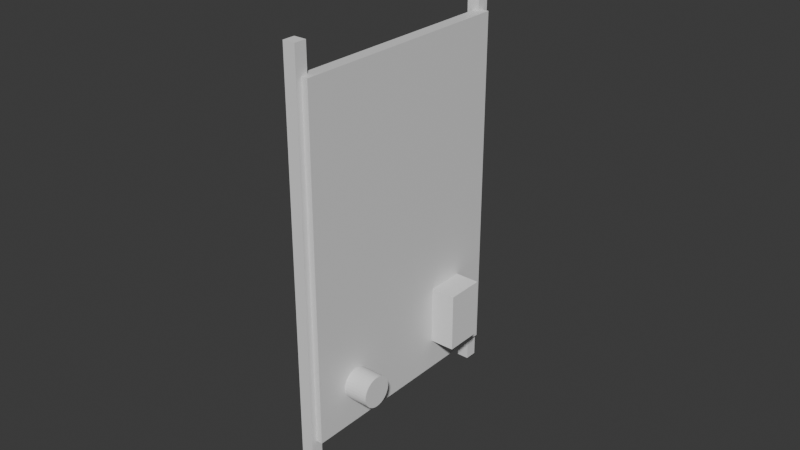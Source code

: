 # Source: back.blend  (saved by Blender 4.2.67; exported with 4.5.12 LTS)
import bpy
from mathutils import Matrix  # noqa: F401  (used for matrix-valued properties, if any)

bpy.ops.wm.read_factory_settings(use_empty=True)
scene = bpy.context.scene
scene.name = 'Scene'

# ---- collections
col_collection = bpy.data.collections.new('Collection'); scene.collection.children.link(col_collection)
col_button = bpy.data.collections.new('Button'); col_collection.children.link(col_button)
col_switch = bpy.data.collections.new('Switch'); col_collection.children.link(col_switch)
col_rim = bpy.data.collections.new('Rim'); col_collection.children.link(col_rim)
col_magnets = bpy.data.collections.new('Magnets'); col_collection.children.link(col_magnets)

# ---- materials (node trees are filled in below, after node groups)
mat_material = bpy.data.materials.new('Material')
mat_material.alpha_threshold = 0.0
mat_material.roughness = 0.5
mat_material.line_color = (0.0, 0.0, 0.0, 1.0)

# ---- material node trees
mat_material.use_nodes = True; mat_material.node_tree.nodes.clear()
_N = mat_material.node_tree.nodes; _L = mat_material.node_tree.links
n0 = _N.new('ShaderNodeOutputMaterial'); n0.name = 'Material Output'; n0.location = (300, 300)
n1 = _N.new('ShaderNodeBsdfPrincipled'); n1.name = 'Principled BSDF'; n1.location = (10, 300)
n1.inputs[3].default_value = 1.45
_L.new(n1.outputs[0], n0.inputs[0])
n0.is_active_output = True

# ---- world
world_world = bpy.data.worlds.new('World'); scene.world = world_world
world_world.use_nodes = True; world_world.node_tree.nodes.clear()
_N = world_world.node_tree.nodes; _L = world_world.node_tree.links
n0 = _N.new('ShaderNodeOutputWorld'); n0.name = 'World Output'; n0.location = (300, 300)
n1 = _N.new('ShaderNodeBackground'); n1.name = 'Background'; n1.location = (10, 300)
n1.inputs[0].default_value = (0.05088, 0.05088, 0.05088, 1.0)
_L.new(n1.outputs[0], n0.inputs[0])
n0.is_active_output = True
world_world.color = (0.05088, 0.05088, 0.05088)
world_world.sun_shadow_jitter_overblur = 0.0

# ---- meshes
me_cube = bpy.data.meshes.new('Cube')
me_cube.from_pydata([(1.0, 1.0, 1.0), (1.0, 1.0, -1.0), (1.0, -1.0, 1.0), (1.0, -1.0, -1.0), (-1.0, 1.0, 1.0), (-1.0, 1.0, -1.0), (-1.0, -1.0, 1.0), (-1.0, -1.0, -1.0)], [], [(0, 4, 6, 2), (3, 2, 6, 7), (7, 6, 4, 5), (5, 1, 3, 7), (1, 0, 2, 3), (5, 4, 0, 1)])
_uv = me_cube.uv_layers.new(name='UVMap')
_uv.uv.foreach_set('vector', [0.625, 0.5, 0.875, 0.5, 0.875, 0.75, 0.625, 0.75, 0.375, 0.75, 0.625, 0.75, 0.625, 1.0, 0.375, 1.0, 0.375, 0.0, 0.625, 0.0, 0.625, 0.25, 0.375, 0.25, 0.125, 0.5, 0.375, 0.5, 0.375, 0.75, 0.125, 0.75, 0.375, 0.5, 0.625, 0.5, 0.625, 0.75, 0.375, 0.75, 0.375, 0.25, 0.625, 0.25, 0.625, 0.5, 0.375, 0.5])
me_cube.materials.append(mat_material)
me_cube.use_mirror_vertex_groups = False
me_cube.update()
me_cylinder_002 = bpy.data.meshes.new('Cylinder.002')
me_cylinder_002.from_pydata([(0.0, 0.005, -0.01), (0.0, 0.005, 0.01), (0.0009755, 0.004904, -0.01), (0.0009755, 0.004904, 0.01), (0.001913, 0.004619, -0.01), (0.001913, 0.004619, 0.01), (0.002778, 0.004157, -0.01), (0.002778, 0.004157, 0.01), (0.003536, 0.003536, -0.01), (0.003536, 0.003536, 0.01), (0.004157, 0.002778, -0.01), (0.004157, 0.002778, 0.01), (0.004619, 0.001913, -0.01), (0.004619, 0.001913, 0.01), (0.004904, 0.0009755, -0.01), (0.004904, 0.0009755, 0.01), (0.005, 0.0, -0.01), (0.005, 0.0, 0.01), (0.004904, -0.0009755, -0.01), (0.004904, -0.0009755, 0.01), (0.004619, -0.001913, -0.01), (0.004619, -0.001913, 0.01), (0.004157, -0.002778, -0.01), (0.004157, -0.002778, 0.01), (0.003536, -0.003536, -0.01), (0.003536, -0.003536, 0.01), (0.002778, -0.004157, -0.01), (0.002778, -0.004157, 0.01), (0.001913, -0.004619, -0.01), (0.001913, -0.004619, 0.01), (0.0009755, -0.004904, -0.01), (0.0009755, -0.004904, 0.01), (0.0, -0.005, -0.01), (0.0, -0.005, 0.01), (-0.0009755, -0.004904, -0.01), (-0.0009755, -0.004904, 0.01), (-0.001913, -0.004619, -0.01), (-0.001913, -0.004619, 0.01), (-0.002778, -0.004157, -0.01), (-0.002778, -0.004157, 0.01), (-0.003536, -0.003536, -0.01), (-0.003536, -0.003536, 0.01), (-0.004157, -0.002778, -0.01), (-0.004157, -0.002778, 0.01), (-0.004619, -0.001913, -0.01), (-0.004619, -0.001913, 0.01), (-0.004904, -0.0009755, -0.01), (-0.004904, -0.0009755, 0.01), (-0.005, 0.0, -0.01), (-0.005, 0.0, 0.01), (-0.004904, 0.0009755, -0.01), (-0.004904, 0.0009755, 0.01), (-0.004619, 0.001913, -0.01), (-0.004619, 0.001913, 0.01), (-0.004157, 0.002778, -0.01), (-0.004157, 0.002778, 0.01), (-0.003536, 0.003536, -0.01), (-0.003536, 0.003536, 0.01), (-0.002778, 0.004157, -0.01), (-0.002778, 0.004157, 0.01), (-0.001913, 0.004619, -0.01), (-0.001913, 0.004619, 0.01), (-0.0009755, 0.004904, -0.01), (-0.0009755, 0.004904, 0.01)], [], [(0, 1, 3, 2), (2, 3, 5, 4), (4, 5, 7, 6), (6, 7, 9, 8), (8, 9, 11, 10), (10, 11, 13, 12), (12, 13, 15, 14), (14, 15, 17, 16), (16, 17, 19, 18), (18, 19, 21, 20), (20, 21, 23, 22), (22, 23, 25, 24), (24, 25, 27, 26), (26, 27, 29, 28), (28, 29, 31, 30), (30, 31, 33, 32), (32, 33, 35, 34), (34, 35, 37, 36), (36, 37, 39, 38), (38, 39, 41, 40), (40, 41, 43, 42), (42, 43, 45, 44), (44, 45, 47, 46), (46, 47, 49, 48), (48, 49, 51, 50), (50, 51, 53, 52), (52, 53, 55, 54), (54, 55, 57, 56), (56, 57, 59, 58), (58, 59, 61, 60), (3, 1, 63, 61, 59, 57, 55, 53, 51, 49, 47, 45, 43, 41, 39, 37, 35, 33, 31, 29, 27, 25, 23, 21, 19, 17, 15, 13, 11, 9, 7, 5), (60, 61, 63, 62), (62, 63, 1, 0), (0, 2, 4, 6, 8, 10, 12, 14, 16, 18, 20, 22, 24, 26, 28, 30, 32, 34, 36, 38, 40, 42, 44, 46, 48, 50, 52, 54, 56, 58, 60, 62)])
_uv = me_cylinder_002.uv_layers.new(name='UVMap')
_uv.uv.foreach_set('vector', [1.0, 0.5, 1.0, 1.0, 0.9688, 1.0, 0.9688, 0.5, 0.9688, 0.5, 0.9688, 1.0, 0.9375, 1.0, 0.9375, 0.5, 0.9375, 0.5, 0.9375, 1.0, 0.9062, 1.0, 0.9062, 0.5, 0.9062, 0.5, 0.9062, 1.0, 0.875, 1.0, 0.875, 0.5, 0.875, 0.5, 0.875, 1.0, 0.8438, 1.0, 0.8438, 0.5, 0.8438, 0.5, 0.8438, 1.0, 0.8125, 1.0, 0.8125, 0.5, 0.8125, 0.5, 0.8125, 1.0, 0.7812, 1.0, 0.7812, 0.5, 0.7812, 0.5, 0.7812, 1.0, 0.75, 1.0, 0.75, 0.5, 0.75, 0.5, 0.75, 1.0, 0.7188, 1.0, 0.7188, 0.5, 0.7188, 0.5, 0.7188, 1.0, 0.6875, 1.0, 0.6875, 0.5, 0.6875, 0.5, 0.6875, 1.0, 0.6562, 1.0, 0.6562, 0.5, 0.6562, 0.5, 0.6562, 1.0, 0.625, 1.0, 0.625, 0.5, 0.625, 0.5, 0.625, 1.0, 0.5938, 1.0, 0.5938, 0.5, 0.5938, 0.5, 0.5938, 1.0, 0.5625, 1.0, 0.5625, 0.5, 0.5625, 0.5, 0.5625, 1.0, 0.5312, 1.0, 0.5312, 0.5, 0.5312, 0.5, 0.5312, 1.0, 0.5, 1.0, 0.5, 0.5, 0.5, 0.5, 0.5, 1.0, 0.4688, 1.0, 0.4688, 0.5, 0.4688, 0.5, 0.4688, 1.0, 0.4375, 1.0, 0.4375, 0.5, 0.4375, 0.5, 0.4375, 1.0, 0.4062, 1.0, 0.4062, 0.5, 0.4062, 0.5, 0.4062, 1.0, 0.375, 1.0, 0.375, 0.5, 0.375, 0.5, 0.375, 1.0, 0.3438, 1.0, 0.3438, 0.5, 0.3438, 0.5, 0.3438, 1.0, 0.3125, 1.0, 0.3125, 0.5, 0.3125, 0.5, 0.3125, 1.0, 0.2812, 1.0, 0.2812, 0.5, 0.2812, 0.5, 0.2812, 1.0, 0.25, 1.0, 0.25, 0.5, 0.25, 0.5, 0.25, 1.0, 0.2188, 1.0, 0.2188, 0.5, 0.2188, 0.5, 0.2188, 1.0, 0.1875, 1.0, 0.1875, 0.5, 0.1875, 0.5, 0.1875, 1.0, 0.1562, 1.0, 0.1562, 0.5, 0.1562, 0.5, 0.1562, 1.0, 0.125, 1.0, 0.125, 0.5, 0.125, 0.5, 0.125, 1.0, 0.09375, 1.0, 0.09375, 0.5, 0.09375, 0.5, 0.09375, 1.0, 0.0625, 1.0, 0.0625, 0.5, 0.2968, 0.4854, 0.25, 0.49, 0.2032, 0.4854, 0.1582, 0.4717, 0.1167, 0.4496, 0.08029, 0.4197, 0.05045, 0.3833, 0.02827, 0.3418, 0.01461, 0.2968, 0.01, 0.25, 0.01461, 0.2032, 0.02827, 0.1582, 0.05045, 0.1167, 0.08029, 0.08029, 0.1167, 0.05045, 0.1582, 0.02827, 0.2032, 0.01461, 0.25, 0.01, 0.2968, 0.01461, 0.3418, 0.02827, 0.3833, 0.05045, 0.4197, 0.08029, 0.4496, 0.1167, 0.4717, 0.1582, 0.4854, 0.2032, 0.49, 0.25, 0.4854, 0.2968, 0.4717, 0.3418, 0.4496, 0.3833, 0.4197, 0.4197, 0.3833, 0.4496, 0.3418, 0.4717, 0.0625, 0.5, 0.0625, 1.0, 0.03125, 1.0, 0.03125, 0.5, 0.03125, 0.5, 0.03125, 1.0, 0.0, 1.0, 0.0, 0.5, 0.75, 0.49, 0.7968, 0.4854, 0.8418, 0.4717, 0.8833, 0.4496, 0.9197, 0.4197, 0.9496, 0.3833, 0.9717, 0.3418, 0.9854, 0.2968, 0.99, 0.25, 0.9854, 0.2032, 0.9717, 0.1582, 0.9496, 0.1167, 0.9197, 0.08029, 0.8833, 0.05045, 0.8418, 0.02827, 0.7968, 0.01461, 0.75, 0.01, 0.7032, 0.01461, 0.6582, 0.02827, 0.6167, 0.05045, 0.5803, 0.08029, 0.5504, 0.1167, 0.5283, 0.1582, 0.5146, 0.2032, 0.51, 0.25, 0.5146, 0.2968, 0.5283, 0.3418, 0.5504, 0.3833, 0.5803, 0.4197, 0.6167, 0.4496, 0.6582, 0.4717, 0.7032, 0.4854])
me_cylinder_002.update()
me_cylinder = bpy.data.meshes.new('Cylinder')
me_cylinder.from_pydata([(0.0, 1.0, -1.0), (1.808e-08, 1.0, 3.874), (0.1951, 0.9808, -1.0), (0.1951, 0.9808, 3.874), (0.3827, 0.9239, -1.0), (0.3827, 0.9239, 3.874), (0.5556, 0.8315, -1.0), (0.5556, 0.8315, 3.874), (0.7071, 0.7071, -1.0), (0.7071, 0.7071, 3.874), (0.8315, 0.5556, -1.0), (0.8315, 0.5556, 3.874), (0.9239, 0.3827, -1.0), (0.9239, 0.3827, 3.874), (0.9808, 0.1951, -1.0), (0.9808, 0.1951, 3.874), (1.0, 0.0, -1.0), (1.0, 0.0, 3.874), (0.9808, -0.1951, -1.0), (0.9808, -0.1951, 3.874), (0.9239, -0.3827, -1.0), (0.9239, -0.3827, 3.874), (0.8315, -0.5556, -1.0), (0.8315, -0.5556, 3.874), (0.7071, -0.7071, -1.0), (0.7071, -0.7071, 3.874), (0.5556, -0.8315, -1.0), (0.5556, -0.8315, 3.874), (0.3827, -0.9239, -1.0), (0.3827, -0.9239, 3.874), (0.1951, -0.9808, -1.0), (0.1951, -0.9808, 3.874), (0.0, -1.0, -1.0), (1.808e-08, -1.0, 3.874), (-0.1951, -0.9808, -1.0), (-0.1951, -0.9808, 3.874), (-0.3827, -0.9239, -1.0), (-0.3827, -0.9239, 3.874), (-0.5556, -0.8315, -1.0), (-0.5556, -0.8315, 3.874), (-0.7071, -0.7071, -1.0), (-0.7071, -0.7071, 3.874), (-0.8315, -0.5556, -1.0), (-0.8315, -0.5556, 3.874), (-0.9239, -0.3827, -1.0), (-0.9239, -0.3827, 3.874), (-0.9808, -0.1951, -1.0), (-0.9808, -0.1951, 3.874), (-1.0, 0.0, -1.0), (-1.0, 0.0, 3.874), (-0.9808, 0.1951, -1.0), (-0.9808, 0.1951, 3.874), (-0.9239, 0.3827, -1.0), (-0.9239, 0.3827, 3.874), (-0.8315, 0.5556, -1.0), (-0.8315, 0.5556, 3.874), (-0.7071, 0.7071, -1.0), (-0.7071, 0.7071, 3.874), (-0.5556, 0.8315, -1.0), (-0.5556, 0.8315, 3.874), (-0.3827, 0.9239, -1.0), (-0.3827, 0.9239, 3.874), (-0.1951, 0.9808, -1.0), (-0.1951, 0.9808, 3.874)], [], [(0, 1, 3, 2), (2, 3, 5, 4), (4, 5, 7, 6), (6, 7, 9, 8), (8, 9, 11, 10), (10, 11, 13, 12), (12, 13, 15, 14), (14, 15, 17, 16), (16, 17, 19, 18), (18, 19, 21, 20), (20, 21, 23, 22), (22, 23, 25, 24), (24, 25, 27, 26), (26, 27, 29, 28), (28, 29, 31, 30), (30, 31, 33, 32), (32, 33, 35, 34), (34, 35, 37, 36), (36, 37, 39, 38), (38, 39, 41, 40), (40, 41, 43, 42), (42, 43, 45, 44), (44, 45, 47, 46), (46, 47, 49, 48), (48, 49, 51, 50), (50, 51, 53, 52), (52, 53, 55, 54), (54, 55, 57, 56), (56, 57, 59, 58), (58, 59, 61, 60), (3, 1, 63, 61, 59, 57, 55, 53, 51, 49, 47, 45, 43, 41, 39, 37, 35, 33, 31, 29, 27, 25, 23, 21, 19, 17, 15, 13, 11, 9, 7, 5), (60, 61, 63, 62), (62, 63, 1, 0), (0, 2, 4, 6, 8, 10, 12, 14, 16, 18, 20, 22, 24, 26, 28, 30, 32, 34, 36, 38, 40, 42, 44, 46, 48, 50, 52, 54, 56, 58, 60, 62)])
_uv = me_cylinder.uv_layers.new(name='UVMap')
_uv.uv.foreach_set('vector', [1.0, 0.5, 1.0, 1.0, 0.9688, 1.0, 0.9688, 0.5, 0.9688, 0.5, 0.9688, 1.0, 0.9375, 1.0, 0.9375, 0.5, 0.9375, 0.5, 0.9375, 1.0, 0.9062, 1.0, 0.9062, 0.5, 0.9062, 0.5, 0.9062, 1.0, 0.875, 1.0, 0.875, 0.5, 0.875, 0.5, 0.875, 1.0, 0.8438, 1.0, 0.8438, 0.5, 0.8438, 0.5, 0.8438, 1.0, 0.8125, 1.0, 0.8125, 0.5, 0.8125, 0.5, 0.8125, 1.0, 0.7812, 1.0, 0.7812, 0.5, 0.7812, 0.5, 0.7812, 1.0, 0.75, 1.0, 0.75, 0.5, 0.75, 0.5, 0.75, 1.0, 0.7188, 1.0, 0.7188, 0.5, 0.7188, 0.5, 0.7188, 1.0, 0.6875, 1.0, 0.6875, 0.5, 0.6875, 0.5, 0.6875, 1.0, 0.6562, 1.0, 0.6562, 0.5, 0.6562, 0.5, 0.6562, 1.0, 0.625, 1.0, 0.625, 0.5, 0.625, 0.5, 0.625, 1.0, 0.5938, 1.0, 0.5938, 0.5, 0.5938, 0.5, 0.5938, 1.0, 0.5625, 1.0, 0.5625, 0.5, 0.5625, 0.5, 0.5625, 1.0, 0.5312, 1.0, 0.5312, 0.5, 0.5312, 0.5, 0.5312, 1.0, 0.5, 1.0, 0.5, 0.5, 0.5, 0.5, 0.5, 1.0, 0.4688, 1.0, 0.4688, 0.5, 0.4688, 0.5, 0.4688, 1.0, 0.4375, 1.0, 0.4375, 0.5, 0.4375, 0.5, 0.4375, 1.0, 0.4062, 1.0, 0.4062, 0.5, 0.4062, 0.5, 0.4062, 1.0, 0.375, 1.0, 0.375, 0.5, 0.375, 0.5, 0.375, 1.0, 0.3438, 1.0, 0.3438, 0.5, 0.3438, 0.5, 0.3438, 1.0, 0.3125, 1.0, 0.3125, 0.5, 0.3125, 0.5, 0.3125, 1.0, 0.2812, 1.0, 0.2812, 0.5, 0.2812, 0.5, 0.2812, 1.0, 0.25, 1.0, 0.25, 0.5, 0.25, 0.5, 0.25, 1.0, 0.2188, 1.0, 0.2188, 0.5, 0.2188, 0.5, 0.2188, 1.0, 0.1875, 1.0, 0.1875, 0.5, 0.1875, 0.5, 0.1875, 1.0, 0.1562, 1.0, 0.1562, 0.5, 0.1562, 0.5, 0.1562, 1.0, 0.125, 1.0, 0.125, 0.5, 0.125, 0.5, 0.125, 1.0, 0.09375, 1.0, 0.09375, 0.5, 0.09375, 0.5, 0.09375, 1.0, 0.0625, 1.0, 0.0625, 0.5, 0.2968, 0.4854, 0.25, 0.49, 0.2032, 0.4854, 0.1582, 0.4717, 0.1167, 0.4496, 0.08029, 0.4197, 0.05045, 0.3833, 0.02827, 0.3418, 0.01461, 0.2968, 0.01, 0.25, 0.01461, 0.2032, 0.02827, 0.1582, 0.05045, 0.1167, 0.08029, 0.08029, 0.1167, 0.05045, 0.1582, 0.02827, 0.2032, 0.01461, 0.25, 0.01, 0.2968, 0.01461, 0.3418, 0.02827, 0.3833, 0.05045, 0.4197, 0.08029, 0.4496, 0.1167, 0.4717, 0.1582, 0.4854, 0.2032, 0.49, 0.25, 0.4854, 0.2968, 0.4717, 0.3418, 0.4496, 0.3833, 0.4197, 0.4197, 0.3833, 0.4496, 0.3418, 0.4717, 0.0625, 0.5, 0.0625, 1.0, 0.03125, 1.0, 0.03125, 0.5, 0.03125, 0.5, 0.03125, 1.0, 0.0, 1.0, 0.0, 0.5, 0.75, 0.49, 0.7968, 0.4854, 0.8418, 0.4717, 0.8833, 0.4496, 0.9197, 0.4197, 0.9496, 0.3833, 0.9717, 0.3418, 0.9854, 0.2968, 0.99, 0.25, 0.9854, 0.2032, 0.9717, 0.1582, 0.9496, 0.1167, 0.9197, 0.08029, 0.8833, 0.05045, 0.8418, 0.02827, 0.7968, 0.01461, 0.75, 0.01, 0.7032, 0.01461, 0.6582, 0.02827, 0.6167, 0.05045, 0.5803, 0.08029, 0.5504, 0.1167, 0.5283, 0.1582, 0.5146, 0.2032, 0.51, 0.25, 0.5146, 0.2968, 0.5283, 0.3418, 0.5504, 0.3833, 0.5803, 0.4197, 0.6167, 0.4496, 0.6582, 0.4717, 0.7032, 0.4854])
me_cylinder.update()
me_cube_002 = bpy.data.meshes.new('Cube.002')
me_cube_002.from_pydata([(-1.0, -1.0, -1.0), (-1.0, -1.0, 1.0), (-1.0, 1.0, -1.0), (-1.0, 1.0, 1.0), (1.0, -1.0, -1.0), (1.0, -1.0, 1.0), (1.0, 1.0, -1.0), (1.0, 1.0, 1.0)], [], [(0, 1, 3, 2), (2, 3, 7, 6), (6, 7, 5, 4), (4, 5, 1, 0), (2, 6, 4, 0), (7, 3, 1, 5)])
_uv = me_cube_002.uv_layers.new(name='UVMap')
_uv.uv.foreach_set('vector', [0.375, 0.0, 0.625, 0.0, 0.625, 0.25, 0.375, 0.25, 0.375, 0.25, 0.625, 0.25, 0.625, 0.5, 0.375, 0.5, 0.375, 0.5, 0.625, 0.5, 0.625, 0.75, 0.375, 0.75, 0.375, 0.75, 0.625, 0.75, 0.625, 1.0, 0.375, 1.0, 0.125, 0.5, 0.375, 0.5, 0.375, 0.75, 0.125, 0.75, 0.625, 0.5, 0.875, 0.5, 0.875, 0.75, 0.625, 0.75])
me_cube_002.update()
me_cube_001 = bpy.data.meshes.new('Cube.001')
me_cube_001.from_pydata([(-1.0, -1.0, -1.0), (-1.0, -1.0, 1.0), (-1.0, 1.0, -1.0), (-1.0, 1.0, 1.0), (1.0, -1.0, -1.0), (1.0, -1.0, 1.0), (1.0, 1.0, -1.0), (1.0, 1.0, 1.0)], [], [(0, 1, 3, 2), (2, 3, 7, 6), (6, 7, 5, 4), (4, 5, 1, 0), (2, 6, 4, 0), (7, 3, 1, 5)])
_uv = me_cube_001.uv_layers.new(name='UVMap')
_uv.uv.foreach_set('vector', [0.375, 0.0, 0.625, 0.0, 0.625, 0.25, 0.375, 0.25, 0.375, 0.25, 0.625, 0.25, 0.625, 0.5, 0.375, 0.5, 0.375, 0.5, 0.625, 0.5, 0.625, 0.75, 0.375, 0.75, 0.375, 0.75, 0.625, 0.75, 0.625, 1.0, 0.375, 1.0, 0.125, 0.5, 0.375, 0.5, 0.375, 0.75, 0.125, 0.75, 0.625, 0.5, 0.875, 0.5, 0.875, 0.75, 0.625, 0.75])
me_cube_001.update()
me_cube_003 = bpy.data.meshes.new('Cube.003')
me_cube_003.from_pydata([(-1.0, -1.0, -1.0), (-1.0, -1.0, 1.0), (-1.0, 1.0, -1.0), (-1.0, 1.0, 1.0), (1.0, -1.0, -1.0), (1.0, -1.0, 1.0), (1.0, 1.0, -1.0), (1.0, 1.0, 1.0)], [], [(0, 1, 3, 2), (2, 3, 7, 6), (6, 7, 5, 4), (4, 5, 1, 0), (2, 6, 4, 0), (7, 3, 1, 5)])
_uv = me_cube_003.uv_layers.new(name='UVMap')
_uv.uv.foreach_set('vector', [0.375, 0.0, 0.625, 0.0, 0.625, 0.25, 0.375, 0.25, 0.375, 0.25, 0.625, 0.25, 0.625, 0.5, 0.375, 0.5, 0.375, 0.5, 0.625, 0.5, 0.625, 0.75, 0.375, 0.75, 0.375, 0.75, 0.625, 0.75, 0.625, 1.0, 0.375, 1.0, 0.125, 0.5, 0.375, 0.5, 0.375, 0.75, 0.125, 0.75, 0.625, 0.5, 0.875, 0.5, 0.875, 0.75, 0.625, 0.75])
me_cube_003.update()
me_cylinder_001 = bpy.data.meshes.new('Cylinder.001')
me_cylinder_001.from_pydata([(0.0, 1.0, -1.0), (0.0, 1.0, 1.0), (0.1951, 0.9808, -1.0), (0.1951, 0.9808, 1.0), (0.3827, 0.9239, -1.0), (0.3827, 0.9239, 1.0), (0.5556, 0.8315, -1.0), (0.5556, 0.8315, 1.0), (0.7071, 0.7071, -1.0), (0.7071, 0.7071, 1.0), (0.8315, 0.5556, -1.0), (0.8315, 0.5556, 1.0), (0.9239, 0.3827, -1.0), (0.9239, 0.3827, 1.0), (0.9808, 0.1951, -1.0), (0.9808, 0.1951, 1.0), (1.0, 0.0, -1.0), (1.0, 0.0, 1.0), (0.9808, -0.1951, -1.0), (0.9808, -0.1951, 1.0), (0.9239, -0.3827, -1.0), (0.9239, -0.3827, 1.0), (0.8315, -0.5556, -1.0), (0.8315, -0.5556, 1.0), (0.7071, -0.7071, -1.0), (0.7071, -0.7071, 1.0), (0.5556, -0.8315, -1.0), (0.5556, -0.8315, 1.0), (0.3827, -0.9239, -1.0), (0.3827, -0.9239, 1.0), (0.1951, -0.9808, -1.0), (0.1951, -0.9808, 1.0), (0.0, -1.0, -1.0), (0.0, -1.0, 1.0), (-0.1951, -0.9808, -1.0), (-0.1951, -0.9808, 1.0), (-0.3827, -0.9239, -1.0), (-0.3827, -0.9239, 1.0), (-0.5556, -0.8315, -1.0), (-0.5556, -0.8315, 1.0), (-0.7071, -0.7071, -1.0), (-0.7071, -0.7071, 1.0), (-0.8315, -0.5556, -1.0), (-0.8315, -0.5556, 1.0), (-0.9239, -0.3827, -1.0), (-0.9239, -0.3827, 1.0), (-0.9808, -0.1951, -1.0), (-0.9808, -0.1951, 1.0), (-1.0, 0.0, -1.0), (-1.0, 0.0, 1.0), (-0.9808, 0.1951, -1.0), (-0.9808, 0.1951, 1.0), (-0.9239, 0.3827, -1.0), (-0.9239, 0.3827, 1.0), (-0.8315, 0.5556, -1.0), (-0.8315, 0.5556, 1.0), (-0.7071, 0.7071, -1.0), (-0.7071, 0.7071, 1.0), (-0.5556, 0.8315, -1.0), (-0.5556, 0.8315, 1.0), (-0.3827, 0.9239, -1.0), (-0.3827, 0.9239, 1.0), (-0.1951, 0.9808, -1.0), (-0.1951, 0.9808, 1.0)], [], [(0, 1, 3, 2), (2, 3, 5, 4), (4, 5, 7, 6), (6, 7, 9, 8), (8, 9, 11, 10), (10, 11, 13, 12), (12, 13, 15, 14), (14, 15, 17, 16), (16, 17, 19, 18), (18, 19, 21, 20), (20, 21, 23, 22), (22, 23, 25, 24), (24, 25, 27, 26), (26, 27, 29, 28), (28, 29, 31, 30), (30, 31, 33, 32), (32, 33, 35, 34), (34, 35, 37, 36), (36, 37, 39, 38), (38, 39, 41, 40), (40, 41, 43, 42), (42, 43, 45, 44), (44, 45, 47, 46), (46, 47, 49, 48), (48, 49, 51, 50), (50, 51, 53, 52), (52, 53, 55, 54), (54, 55, 57, 56), (56, 57, 59, 58), (58, 59, 61, 60), (3, 1, 63, 61, 59, 57, 55, 53, 51, 49, 47, 45, 43, 41, 39, 37, 35, 33, 31, 29, 27, 25, 23, 21, 19, 17, 15, 13, 11, 9, 7, 5), (60, 61, 63, 62), (62, 63, 1, 0), (0, 2, 4, 6, 8, 10, 12, 14, 16, 18, 20, 22, 24, 26, 28, 30, 32, 34, 36, 38, 40, 42, 44, 46, 48, 50, 52, 54, 56, 58, 60, 62)])
_uv = me_cylinder_001.uv_layers.new(name='UVMap')
_uv.uv.foreach_set('vector', [1.0, 0.5, 1.0, 1.0, 0.9688, 1.0, 0.9688, 0.5, 0.9688, 0.5, 0.9688, 1.0, 0.9375, 1.0, 0.9375, 0.5, 0.9375, 0.5, 0.9375, 1.0, 0.9062, 1.0, 0.9062, 0.5, 0.9062, 0.5, 0.9062, 1.0, 0.875, 1.0, 0.875, 0.5, 0.875, 0.5, 0.875, 1.0, 0.8438, 1.0, 0.8438, 0.5, 0.8438, 0.5, 0.8438, 1.0, 0.8125, 1.0, 0.8125, 0.5, 0.8125, 0.5, 0.8125, 1.0, 0.7812, 1.0, 0.7812, 0.5, 0.7812, 0.5, 0.7812, 1.0, 0.75, 1.0, 0.75, 0.5, 0.75, 0.5, 0.75, 1.0, 0.7188, 1.0, 0.7188, 0.5, 0.7188, 0.5, 0.7188, 1.0, 0.6875, 1.0, 0.6875, 0.5, 0.6875, 0.5, 0.6875, 1.0, 0.6562, 1.0, 0.6562, 0.5, 0.6562, 0.5, 0.6562, 1.0, 0.625, 1.0, 0.625, 0.5, 0.625, 0.5, 0.625, 1.0, 0.5938, 1.0, 0.5938, 0.5, 0.5938, 0.5, 0.5938, 1.0, 0.5625, 1.0, 0.5625, 0.5, 0.5625, 0.5, 0.5625, 1.0, 0.5312, 1.0, 0.5312, 0.5, 0.5312, 0.5, 0.5312, 1.0, 0.5, 1.0, 0.5, 0.5, 0.5, 0.5, 0.5, 1.0, 0.4688, 1.0, 0.4688, 0.5, 0.4688, 0.5, 0.4688, 1.0, 0.4375, 1.0, 0.4375, 0.5, 0.4375, 0.5, 0.4375, 1.0, 0.4062, 1.0, 0.4062, 0.5, 0.4062, 0.5, 0.4062, 1.0, 0.375, 1.0, 0.375, 0.5, 0.375, 0.5, 0.375, 1.0, 0.3438, 1.0, 0.3438, 0.5, 0.3438, 0.5, 0.3438, 1.0, 0.3125, 1.0, 0.3125, 0.5, 0.3125, 0.5, 0.3125, 1.0, 0.2812, 1.0, 0.2812, 0.5, 0.2812, 0.5, 0.2812, 1.0, 0.25, 1.0, 0.25, 0.5, 0.25, 0.5, 0.25, 1.0, 0.2188, 1.0, 0.2188, 0.5, 0.2188, 0.5, 0.2188, 1.0, 0.1875, 1.0, 0.1875, 0.5, 0.1875, 0.5, 0.1875, 1.0, 0.1562, 1.0, 0.1562, 0.5, 0.1562, 0.5, 0.1562, 1.0, 0.125, 1.0, 0.125, 0.5, 0.125, 0.5, 0.125, 1.0, 0.09375, 1.0, 0.09375, 0.5, 0.09375, 0.5, 0.09375, 1.0, 0.0625, 1.0, 0.0625, 0.5, 0.2968, 0.4854, 0.25, 0.49, 0.2032, 0.4854, 0.1582, 0.4717, 0.1167, 0.4496, 0.08029, 0.4197, 0.05045, 0.3833, 0.02827, 0.3418, 0.01461, 0.2968, 0.01, 0.25, 0.01461, 0.2032, 0.02827, 0.1582, 0.05045, 0.1167, 0.08029, 0.08029, 0.1167, 0.05045, 0.1582, 0.02827, 0.2032, 0.01461, 0.25, 0.01, 0.2968, 0.01461, 0.3418, 0.02827, 0.3833, 0.05045, 0.4197, 0.08029, 0.4496, 0.1167, 0.4717, 0.1582, 0.4854, 0.2032, 0.49, 0.25, 0.4854, 0.2968, 0.4717, 0.3418, 0.4496, 0.3833, 0.4197, 0.4197, 0.3833, 0.4496, 0.3418, 0.4717, 0.0625, 0.5, 0.0625, 1.0, 0.03125, 1.0, 0.03125, 0.5, 0.03125, 0.5, 0.03125, 1.0, 0.0, 1.0, 0.0, 0.5, 0.75, 0.49, 0.7968, 0.4854, 0.8418, 0.4717, 0.8833, 0.4496, 0.9197, 0.4197, 0.9496, 0.3833, 0.9717, 0.3418, 0.9854, 0.2968, 0.99, 0.25, 0.9854, 0.2032, 0.9717, 0.1582, 0.9496, 0.1167, 0.9197, 0.08029, 0.8833, 0.05045, 0.8418, 0.02827, 0.7968, 0.01461, 0.75, 0.01, 0.7032, 0.01461, 0.6582, 0.02827, 0.6167, 0.05045, 0.5803, 0.08029, 0.5504, 0.1167, 0.5283, 0.1582, 0.5146, 0.2032, 0.51, 0.25, 0.5146, 0.2968, 0.5283, 0.3418, 0.5504, 0.3833, 0.5803, 0.4197, 0.6167, 0.4496, 0.6582, 0.4717, 0.7032, 0.4854])
me_cylinder_001.update()
me_cylinder_003 = bpy.data.meshes.new('Cylinder.003')
me_cylinder_003.from_pydata([(0.0, 1.0, -1.0), (0.0, 1.0, 1.0), (0.1951, 0.9808, -1.0), (0.1951, 0.9808, 1.0), (0.3827, 0.9239, -1.0), (0.3827, 0.9239, 1.0), (0.5556, 0.8315, -1.0), (0.5556, 0.8315, 1.0), (0.7071, 0.7071, -1.0), (0.7071, 0.7071, 1.0), (0.8315, 0.5556, -1.0), (0.8315, 0.5556, 1.0), (0.9239, 0.3827, -1.0), (0.9239, 0.3827, 1.0), (0.9808, 0.1951, -1.0), (0.9808, 0.1951, 1.0), (1.0, 0.0, -1.0), (1.0, 0.0, 1.0), (0.9808, -0.1951, -1.0), (0.9808, -0.1951, 1.0), (0.9239, -0.3827, -1.0), (0.9239, -0.3827, 1.0), (0.8315, -0.5556, -1.0), (0.8315, -0.5556, 1.0), (0.7071, -0.7071, -1.0), (0.7071, -0.7071, 1.0), (0.5556, -0.8315, -1.0), (0.5556, -0.8315, 1.0), (0.3827, -0.9239, -1.0), (0.3827, -0.9239, 1.0), (0.1951, -0.9808, -1.0), (0.1951, -0.9808, 1.0), (0.0, -1.0, -1.0), (0.0, -1.0, 1.0), (-0.1951, -0.9808, -1.0), (-0.1951, -0.9808, 1.0), (-0.3827, -0.9239, -1.0), (-0.3827, -0.9239, 1.0), (-0.5556, -0.8315, -1.0), (-0.5556, -0.8315, 1.0), (-0.7071, -0.7071, -1.0), (-0.7071, -0.7071, 1.0), (-0.8315, -0.5556, -1.0), (-0.8315, -0.5556, 1.0), (-0.9239, -0.3827, -1.0), (-0.9239, -0.3827, 1.0), (-0.9808, -0.1951, -1.0), (-0.9808, -0.1951, 1.0), (-1.0, 0.0, -1.0), (-1.0, 0.0, 1.0), (-0.9808, 0.1951, -1.0), (-0.9808, 0.1951, 1.0), (-0.9239, 0.3827, -1.0), (-0.9239, 0.3827, 1.0), (-0.8315, 0.5556, -1.0), (-0.8315, 0.5556, 1.0), (-0.7071, 0.7071, -1.0), (-0.7071, 0.7071, 1.0), (-0.5556, 0.8315, -1.0), (-0.5556, 0.8315, 1.0), (-0.3827, 0.9239, -1.0), (-0.3827, 0.9239, 1.0), (-0.1951, 0.9808, -1.0), (-0.1951, 0.9808, 1.0)], [], [(0, 1, 3, 2), (2, 3, 5, 4), (4, 5, 7, 6), (6, 7, 9, 8), (8, 9, 11, 10), (10, 11, 13, 12), (12, 13, 15, 14), (14, 15, 17, 16), (16, 17, 19, 18), (18, 19, 21, 20), (20, 21, 23, 22), (22, 23, 25, 24), (24, 25, 27, 26), (26, 27, 29, 28), (28, 29, 31, 30), (30, 31, 33, 32), (32, 33, 35, 34), (34, 35, 37, 36), (36, 37, 39, 38), (38, 39, 41, 40), (40, 41, 43, 42), (42, 43, 45, 44), (44, 45, 47, 46), (46, 47, 49, 48), (48, 49, 51, 50), (50, 51, 53, 52), (52, 53, 55, 54), (54, 55, 57, 56), (56, 57, 59, 58), (58, 59, 61, 60), (3, 1, 63, 61, 59, 57, 55, 53, 51, 49, 47, 45, 43, 41, 39, 37, 35, 33, 31, 29, 27, 25, 23, 21, 19, 17, 15, 13, 11, 9, 7, 5), (60, 61, 63, 62), (62, 63, 1, 0), (0, 2, 4, 6, 8, 10, 12, 14, 16, 18, 20, 22, 24, 26, 28, 30, 32, 34, 36, 38, 40, 42, 44, 46, 48, 50, 52, 54, 56, 58, 60, 62)])
_uv = me_cylinder_003.uv_layers.new(name='UVMap')
_uv.uv.foreach_set('vector', [1.0, 0.5, 1.0, 1.0, 0.9688, 1.0, 0.9688, 0.5, 0.9688, 0.5, 0.9688, 1.0, 0.9375, 1.0, 0.9375, 0.5, 0.9375, 0.5, 0.9375, 1.0, 0.9062, 1.0, 0.9062, 0.5, 0.9062, 0.5, 0.9062, 1.0, 0.875, 1.0, 0.875, 0.5, 0.875, 0.5, 0.875, 1.0, 0.8438, 1.0, 0.8438, 0.5, 0.8438, 0.5, 0.8438, 1.0, 0.8125, 1.0, 0.8125, 0.5, 0.8125, 0.5, 0.8125, 1.0, 0.7812, 1.0, 0.7812, 0.5, 0.7812, 0.5, 0.7812, 1.0, 0.75, 1.0, 0.75, 0.5, 0.75, 0.5, 0.75, 1.0, 0.7188, 1.0, 0.7188, 0.5, 0.7188, 0.5, 0.7188, 1.0, 0.6875, 1.0, 0.6875, 0.5, 0.6875, 0.5, 0.6875, 1.0, 0.6562, 1.0, 0.6562, 0.5, 0.6562, 0.5, 0.6562, 1.0, 0.625, 1.0, 0.625, 0.5, 0.625, 0.5, 0.625, 1.0, 0.5938, 1.0, 0.5938, 0.5, 0.5938, 0.5, 0.5938, 1.0, 0.5625, 1.0, 0.5625, 0.5, 0.5625, 0.5, 0.5625, 1.0, 0.5312, 1.0, 0.5312, 0.5, 0.5312, 0.5, 0.5312, 1.0, 0.5, 1.0, 0.5, 0.5, 0.5, 0.5, 0.5, 1.0, 0.4688, 1.0, 0.4688, 0.5, 0.4688, 0.5, 0.4688, 1.0, 0.4375, 1.0, 0.4375, 0.5, 0.4375, 0.5, 0.4375, 1.0, 0.4062, 1.0, 0.4062, 0.5, 0.4062, 0.5, 0.4062, 1.0, 0.375, 1.0, 0.375, 0.5, 0.375, 0.5, 0.375, 1.0, 0.3438, 1.0, 0.3438, 0.5, 0.3438, 0.5, 0.3438, 1.0, 0.3125, 1.0, 0.3125, 0.5, 0.3125, 0.5, 0.3125, 1.0, 0.2812, 1.0, 0.2812, 0.5, 0.2812, 0.5, 0.2812, 1.0, 0.25, 1.0, 0.25, 0.5, 0.25, 0.5, 0.25, 1.0, 0.2188, 1.0, 0.2188, 0.5, 0.2188, 0.5, 0.2188, 1.0, 0.1875, 1.0, 0.1875, 0.5, 0.1875, 0.5, 0.1875, 1.0, 0.1562, 1.0, 0.1562, 0.5, 0.1562, 0.5, 0.1562, 1.0, 0.125, 1.0, 0.125, 0.5, 0.125, 0.5, 0.125, 1.0, 0.09375, 1.0, 0.09375, 0.5, 0.09375, 0.5, 0.09375, 1.0, 0.0625, 1.0, 0.0625, 0.5, 0.2968, 0.4854, 0.25, 0.49, 0.2032, 0.4854, 0.1582, 0.4717, 0.1167, 0.4496, 0.08029, 0.4197, 0.05045, 0.3833, 0.02827, 0.3418, 0.01461, 0.2968, 0.01, 0.25, 0.01461, 0.2032, 0.02827, 0.1582, 0.05045, 0.1167, 0.08029, 0.08029, 0.1167, 0.05045, 0.1582, 0.02827, 0.2032, 0.01461, 0.25, 0.01, 0.2968, 0.01461, 0.3418, 0.02827, 0.3833, 0.05045, 0.4197, 0.08029, 0.4496, 0.1167, 0.4717, 0.1582, 0.4854, 0.2032, 0.49, 0.25, 0.4854, 0.2968, 0.4717, 0.3418, 0.4496, 0.3833, 0.4197, 0.4197, 0.3833, 0.4496, 0.3418, 0.4717, 0.0625, 0.5, 0.0625, 1.0, 0.03125, 1.0, 0.03125, 0.5, 0.03125, 0.5, 0.03125, 1.0, 0.0, 1.0, 0.0, 0.5, 0.75, 0.49, 0.7968, 0.4854, 0.8418, 0.4717, 0.8833, 0.4496, 0.9197, 0.4197, 0.9496, 0.3833, 0.9717, 0.3418, 0.9854, 0.2968, 0.99, 0.25, 0.9854, 0.2032, 0.9717, 0.1582, 0.9496, 0.1167, 0.9197, 0.08029, 0.8833, 0.05045, 0.8418, 0.02827, 0.7968, 0.01461, 0.75, 0.01, 0.7032, 0.01461, 0.6582, 0.02827, 0.6167, 0.05045, 0.5803, 0.08029, 0.5504, 0.1167, 0.5283, 0.1582, 0.5146, 0.2032, 0.51, 0.25, 0.5146, 0.2968, 0.5283, 0.3418, 0.5504, 0.3833, 0.5803, 0.4197, 0.6167, 0.4496, 0.6582, 0.4717, 0.7032, 0.4854])
me_cylinder_003.update()
me_cylinder_004 = bpy.data.meshes.new('Cylinder.004')
me_cylinder_004.from_pydata([(0.0, 1.0, -1.0), (0.0, 1.0, 1.0), (0.1951, 0.9808, -1.0), (0.1951, 0.9808, 1.0), (0.3827, 0.9239, -1.0), (0.3827, 0.9239, 1.0), (0.5556, 0.8315, -1.0), (0.5556, 0.8315, 1.0), (0.7071, 0.7071, -1.0), (0.7071, 0.7071, 1.0), (0.8315, 0.5556, -1.0), (0.8315, 0.5556, 1.0), (0.9239, 0.3827, -1.0), (0.9239, 0.3827, 1.0), (0.9808, 0.1951, -1.0), (0.9808, 0.1951, 1.0), (1.0, 0.0, -1.0), (1.0, 0.0, 1.0), (0.9808, -0.1951, -1.0), (0.9808, -0.1951, 1.0), (0.9239, -0.3827, -1.0), (0.9239, -0.3827, 1.0), (0.8315, -0.5556, -1.0), (0.8315, -0.5556, 1.0), (0.7071, -0.7071, -1.0), (0.7071, -0.7071, 1.0), (0.5556, -0.8315, -1.0), (0.5556, -0.8315, 1.0), (0.3827, -0.9239, -1.0), (0.3827, -0.9239, 1.0), (0.1951, -0.9808, -1.0), (0.1951, -0.9808, 1.0), (0.0, -1.0, -1.0), (0.0, -1.0, 1.0), (-0.1951, -0.9808, -1.0), (-0.1951, -0.9808, 1.0), (-0.3827, -0.9239, -1.0), (-0.3827, -0.9239, 1.0), (-0.5556, -0.8315, -1.0), (-0.5556, -0.8315, 1.0), (-0.7071, -0.7071, -1.0), (-0.7071, -0.7071, 1.0), (-0.8315, -0.5556, -1.0), (-0.8315, -0.5556, 1.0), (-0.9239, -0.3827, -1.0), (-0.9239, -0.3827, 1.0), (-0.9808, -0.1951, -1.0), (-0.9808, -0.1951, 1.0), (-1.0, 0.0, -1.0), (-1.0, 0.0, 1.0), (-0.9808, 0.1951, -1.0), (-0.9808, 0.1951, 1.0), (-0.9239, 0.3827, -1.0), (-0.9239, 0.3827, 1.0), (-0.8315, 0.5556, -1.0), (-0.8315, 0.5556, 1.0), (-0.7071, 0.7071, -1.0), (-0.7071, 0.7071, 1.0), (-0.5556, 0.8315, -1.0), (-0.5556, 0.8315, 1.0), (-0.3827, 0.9239, -1.0), (-0.3827, 0.9239, 1.0), (-0.1951, 0.9808, -1.0), (-0.1951, 0.9808, 1.0)], [], [(0, 1, 3, 2), (2, 3, 5, 4), (4, 5, 7, 6), (6, 7, 9, 8), (8, 9, 11, 10), (10, 11, 13, 12), (12, 13, 15, 14), (14, 15, 17, 16), (16, 17, 19, 18), (18, 19, 21, 20), (20, 21, 23, 22), (22, 23, 25, 24), (24, 25, 27, 26), (26, 27, 29, 28), (28, 29, 31, 30), (30, 31, 33, 32), (32, 33, 35, 34), (34, 35, 37, 36), (36, 37, 39, 38), (38, 39, 41, 40), (40, 41, 43, 42), (42, 43, 45, 44), (44, 45, 47, 46), (46, 47, 49, 48), (48, 49, 51, 50), (50, 51, 53, 52), (52, 53, 55, 54), (54, 55, 57, 56), (56, 57, 59, 58), (58, 59, 61, 60), (3, 1, 63, 61, 59, 57, 55, 53, 51, 49, 47, 45, 43, 41, 39, 37, 35, 33, 31, 29, 27, 25, 23, 21, 19, 17, 15, 13, 11, 9, 7, 5), (60, 61, 63, 62), (62, 63, 1, 0), (0, 2, 4, 6, 8, 10, 12, 14, 16, 18, 20, 22, 24, 26, 28, 30, 32, 34, 36, 38, 40, 42, 44, 46, 48, 50, 52, 54, 56, 58, 60, 62)])
_uv = me_cylinder_004.uv_layers.new(name='UVMap')
_uv.uv.foreach_set('vector', [1.0, 0.5, 1.0, 1.0, 0.9688, 1.0, 0.9688, 0.5, 0.9688, 0.5, 0.9688, 1.0, 0.9375, 1.0, 0.9375, 0.5, 0.9375, 0.5, 0.9375, 1.0, 0.9062, 1.0, 0.9062, 0.5, 0.9062, 0.5, 0.9062, 1.0, 0.875, 1.0, 0.875, 0.5, 0.875, 0.5, 0.875, 1.0, 0.8438, 1.0, 0.8438, 0.5, 0.8438, 0.5, 0.8438, 1.0, 0.8125, 1.0, 0.8125, 0.5, 0.8125, 0.5, 0.8125, 1.0, 0.7812, 1.0, 0.7812, 0.5, 0.7812, 0.5, 0.7812, 1.0, 0.75, 1.0, 0.75, 0.5, 0.75, 0.5, 0.75, 1.0, 0.7188, 1.0, 0.7188, 0.5, 0.7188, 0.5, 0.7188, 1.0, 0.6875, 1.0, 0.6875, 0.5, 0.6875, 0.5, 0.6875, 1.0, 0.6562, 1.0, 0.6562, 0.5, 0.6562, 0.5, 0.6562, 1.0, 0.625, 1.0, 0.625, 0.5, 0.625, 0.5, 0.625, 1.0, 0.5938, 1.0, 0.5938, 0.5, 0.5938, 0.5, 0.5938, 1.0, 0.5625, 1.0, 0.5625, 0.5, 0.5625, 0.5, 0.5625, 1.0, 0.5312, 1.0, 0.5312, 0.5, 0.5312, 0.5, 0.5312, 1.0, 0.5, 1.0, 0.5, 0.5, 0.5, 0.5, 0.5, 1.0, 0.4688, 1.0, 0.4688, 0.5, 0.4688, 0.5, 0.4688, 1.0, 0.4375, 1.0, 0.4375, 0.5, 0.4375, 0.5, 0.4375, 1.0, 0.4062, 1.0, 0.4062, 0.5, 0.4062, 0.5, 0.4062, 1.0, 0.375, 1.0, 0.375, 0.5, 0.375, 0.5, 0.375, 1.0, 0.3438, 1.0, 0.3438, 0.5, 0.3438, 0.5, 0.3438, 1.0, 0.3125, 1.0, 0.3125, 0.5, 0.3125, 0.5, 0.3125, 1.0, 0.2812, 1.0, 0.2812, 0.5, 0.2812, 0.5, 0.2812, 1.0, 0.25, 1.0, 0.25, 0.5, 0.25, 0.5, 0.25, 1.0, 0.2188, 1.0, 0.2188, 0.5, 0.2188, 0.5, 0.2188, 1.0, 0.1875, 1.0, 0.1875, 0.5, 0.1875, 0.5, 0.1875, 1.0, 0.1562, 1.0, 0.1562, 0.5, 0.1562, 0.5, 0.1562, 1.0, 0.125, 1.0, 0.125, 0.5, 0.125, 0.5, 0.125, 1.0, 0.09375, 1.0, 0.09375, 0.5, 0.09375, 0.5, 0.09375, 1.0, 0.0625, 1.0, 0.0625, 0.5, 0.2968, 0.4854, 0.25, 0.49, 0.2032, 0.4854, 0.1582, 0.4717, 0.1167, 0.4496, 0.08029, 0.4197, 0.05045, 0.3833, 0.02827, 0.3418, 0.01461, 0.2968, 0.01, 0.25, 0.01461, 0.2032, 0.02827, 0.1582, 0.05045, 0.1167, 0.08029, 0.08029, 0.1167, 0.05045, 0.1582, 0.02827, 0.2032, 0.01461, 0.25, 0.01, 0.2968, 0.01461, 0.3418, 0.02827, 0.3833, 0.05045, 0.4197, 0.08029, 0.4496, 0.1167, 0.4717, 0.1582, 0.4854, 0.2032, 0.49, 0.25, 0.4854, 0.2968, 0.4717, 0.3418, 0.4496, 0.3833, 0.4197, 0.4197, 0.3833, 0.4496, 0.3418, 0.4717, 0.0625, 0.5, 0.0625, 1.0, 0.03125, 1.0, 0.03125, 0.5, 0.03125, 0.5, 0.03125, 1.0, 0.0, 1.0, 0.0, 0.5, 0.75, 0.49, 0.7968, 0.4854, 0.8418, 0.4717, 0.8833, 0.4496, 0.9197, 0.4197, 0.9496, 0.3833, 0.9717, 0.3418, 0.9854, 0.2968, 0.99, 0.25, 0.9854, 0.2032, 0.9717, 0.1582, 0.9496, 0.1167, 0.9197, 0.08029, 0.8833, 0.05045, 0.8418, 0.02827, 0.7968, 0.01461, 0.75, 0.01, 0.7032, 0.01461, 0.6582, 0.02827, 0.6167, 0.05045, 0.5803, 0.08029, 0.5504, 0.1167, 0.5283, 0.1582, 0.5146, 0.2032, 0.51, 0.25, 0.5146, 0.2968, 0.5283, 0.3418, 0.5504, 0.3833, 0.5803, 0.4197, 0.6167, 0.4496, 0.6582, 0.4717, 0.7032, 0.4854])
me_cylinder_004.update()
me_cylinder_005 = bpy.data.meshes.new('Cylinder.005')
me_cylinder_005.from_pydata([(0.0, 1.0, -1.0), (0.0, 1.0, 1.0), (0.1951, 0.9808, -1.0), (0.1951, 0.9808, 1.0), (0.3827, 0.9239, -1.0), (0.3827, 0.9239, 1.0), (0.5556, 0.8315, -1.0), (0.5556, 0.8315, 1.0), (0.7071, 0.7071, -1.0), (0.7071, 0.7071, 1.0), (0.8315, 0.5556, -1.0), (0.8315, 0.5556, 1.0), (0.9239, 0.3827, -1.0), (0.9239, 0.3827, 1.0), (0.9808, 0.1951, -1.0), (0.9808, 0.1951, 1.0), (1.0, 0.0, -1.0), (1.0, 0.0, 1.0), (0.9808, -0.1951, -1.0), (0.9808, -0.1951, 1.0), (0.9239, -0.3827, -1.0), (0.9239, -0.3827, 1.0), (0.8315, -0.5556, -1.0), (0.8315, -0.5556, 1.0), (0.7071, -0.7071, -1.0), (0.7071, -0.7071, 1.0), (0.5556, -0.8315, -1.0), (0.5556, -0.8315, 1.0), (0.3827, -0.9239, -1.0), (0.3827, -0.9239, 1.0), (0.1951, -0.9808, -1.0), (0.1951, -0.9808, 1.0), (0.0, -1.0, -1.0), (0.0, -1.0, 1.0), (-0.1951, -0.9808, -1.0), (-0.1951, -0.9808, 1.0), (-0.3827, -0.9239, -1.0), (-0.3827, -0.9239, 1.0), (-0.5556, -0.8315, -1.0), (-0.5556, -0.8315, 1.0), (-0.7071, -0.7071, -1.0), (-0.7071, -0.7071, 1.0), (-0.8315, -0.5556, -1.0), (-0.8315, -0.5556, 1.0), (-0.9239, -0.3827, -1.0), (-0.9239, -0.3827, 1.0), (-0.9808, -0.1951, -1.0), (-0.9808, -0.1951, 1.0), (-1.0, 0.0, -1.0), (-1.0, 0.0, 1.0), (-0.9808, 0.1951, -1.0), (-0.9808, 0.1951, 1.0), (-0.9239, 0.3827, -1.0), (-0.9239, 0.3827, 1.0), (-0.8315, 0.5556, -1.0), (-0.8315, 0.5556, 1.0), (-0.7071, 0.7071, -1.0), (-0.7071, 0.7071, 1.0), (-0.5556, 0.8315, -1.0), (-0.5556, 0.8315, 1.0), (-0.3827, 0.9239, -1.0), (-0.3827, 0.9239, 1.0), (-0.1951, 0.9808, -1.0), (-0.1951, 0.9808, 1.0)], [], [(0, 1, 3, 2), (2, 3, 5, 4), (4, 5, 7, 6), (6, 7, 9, 8), (8, 9, 11, 10), (10, 11, 13, 12), (12, 13, 15, 14), (14, 15, 17, 16), (16, 17, 19, 18), (18, 19, 21, 20), (20, 21, 23, 22), (22, 23, 25, 24), (24, 25, 27, 26), (26, 27, 29, 28), (28, 29, 31, 30), (30, 31, 33, 32), (32, 33, 35, 34), (34, 35, 37, 36), (36, 37, 39, 38), (38, 39, 41, 40), (40, 41, 43, 42), (42, 43, 45, 44), (44, 45, 47, 46), (46, 47, 49, 48), (48, 49, 51, 50), (50, 51, 53, 52), (52, 53, 55, 54), (54, 55, 57, 56), (56, 57, 59, 58), (58, 59, 61, 60), (3, 1, 63, 61, 59, 57, 55, 53, 51, 49, 47, 45, 43, 41, 39, 37, 35, 33, 31, 29, 27, 25, 23, 21, 19, 17, 15, 13, 11, 9, 7, 5), (60, 61, 63, 62), (62, 63, 1, 0), (0, 2, 4, 6, 8, 10, 12, 14, 16, 18, 20, 22, 24, 26, 28, 30, 32, 34, 36, 38, 40, 42, 44, 46, 48, 50, 52, 54, 56, 58, 60, 62)])
_uv = me_cylinder_005.uv_layers.new(name='UVMap')
_uv.uv.foreach_set('vector', [1.0, 0.5, 1.0, 1.0, 0.9688, 1.0, 0.9688, 0.5, 0.9688, 0.5, 0.9688, 1.0, 0.9375, 1.0, 0.9375, 0.5, 0.9375, 0.5, 0.9375, 1.0, 0.9062, 1.0, 0.9062, 0.5, 0.9062, 0.5, 0.9062, 1.0, 0.875, 1.0, 0.875, 0.5, 0.875, 0.5, 0.875, 1.0, 0.8438, 1.0, 0.8438, 0.5, 0.8438, 0.5, 0.8438, 1.0, 0.8125, 1.0, 0.8125, 0.5, 0.8125, 0.5, 0.8125, 1.0, 0.7812, 1.0, 0.7812, 0.5, 0.7812, 0.5, 0.7812, 1.0, 0.75, 1.0, 0.75, 0.5, 0.75, 0.5, 0.75, 1.0, 0.7188, 1.0, 0.7188, 0.5, 0.7188, 0.5, 0.7188, 1.0, 0.6875, 1.0, 0.6875, 0.5, 0.6875, 0.5, 0.6875, 1.0, 0.6562, 1.0, 0.6562, 0.5, 0.6562, 0.5, 0.6562, 1.0, 0.625, 1.0, 0.625, 0.5, 0.625, 0.5, 0.625, 1.0, 0.5938, 1.0, 0.5938, 0.5, 0.5938, 0.5, 0.5938, 1.0, 0.5625, 1.0, 0.5625, 0.5, 0.5625, 0.5, 0.5625, 1.0, 0.5312, 1.0, 0.5312, 0.5, 0.5312, 0.5, 0.5312, 1.0, 0.5, 1.0, 0.5, 0.5, 0.5, 0.5, 0.5, 1.0, 0.4688, 1.0, 0.4688, 0.5, 0.4688, 0.5, 0.4688, 1.0, 0.4375, 1.0, 0.4375, 0.5, 0.4375, 0.5, 0.4375, 1.0, 0.4062, 1.0, 0.4062, 0.5, 0.4062, 0.5, 0.4062, 1.0, 0.375, 1.0, 0.375, 0.5, 0.375, 0.5, 0.375, 1.0, 0.3438, 1.0, 0.3438, 0.5, 0.3438, 0.5, 0.3438, 1.0, 0.3125, 1.0, 0.3125, 0.5, 0.3125, 0.5, 0.3125, 1.0, 0.2812, 1.0, 0.2812, 0.5, 0.2812, 0.5, 0.2812, 1.0, 0.25, 1.0, 0.25, 0.5, 0.25, 0.5, 0.25, 1.0, 0.2188, 1.0, 0.2188, 0.5, 0.2188, 0.5, 0.2188, 1.0, 0.1875, 1.0, 0.1875, 0.5, 0.1875, 0.5, 0.1875, 1.0, 0.1562, 1.0, 0.1562, 0.5, 0.1562, 0.5, 0.1562, 1.0, 0.125, 1.0, 0.125, 0.5, 0.125, 0.5, 0.125, 1.0, 0.09375, 1.0, 0.09375, 0.5, 0.09375, 0.5, 0.09375, 1.0, 0.0625, 1.0, 0.0625, 0.5, 0.2968, 0.4854, 0.25, 0.49, 0.2032, 0.4854, 0.1582, 0.4717, 0.1167, 0.4496, 0.08029, 0.4197, 0.05045, 0.3833, 0.02827, 0.3418, 0.01461, 0.2968, 0.01, 0.25, 0.01461, 0.2032, 0.02827, 0.1582, 0.05045, 0.1167, 0.08029, 0.08029, 0.1167, 0.05045, 0.1582, 0.02827, 0.2032, 0.01461, 0.25, 0.01, 0.2968, 0.01461, 0.3418, 0.02827, 0.3833, 0.05045, 0.4197, 0.08029, 0.4496, 0.1167, 0.4717, 0.1582, 0.4854, 0.2032, 0.49, 0.25, 0.4854, 0.2968, 0.4717, 0.3418, 0.4496, 0.3833, 0.4197, 0.4197, 0.3833, 0.4496, 0.3418, 0.4717, 0.0625, 0.5, 0.0625, 1.0, 0.03125, 1.0, 0.03125, 0.5, 0.03125, 0.5, 0.03125, 1.0, 0.0, 1.0, 0.0, 0.5, 0.75, 0.49, 0.7968, 0.4854, 0.8418, 0.4717, 0.8833, 0.4496, 0.9197, 0.4197, 0.9496, 0.3833, 0.9717, 0.3418, 0.9854, 0.2968, 0.99, 0.25, 0.9854, 0.2032, 0.9717, 0.1582, 0.9496, 0.1167, 0.9197, 0.08029, 0.8833, 0.05045, 0.8418, 0.02827, 0.7968, 0.01461, 0.75, 0.01, 0.7032, 0.01461, 0.6582, 0.02827, 0.6167, 0.05045, 0.5803, 0.08029, 0.5504, 0.1167, 0.5283, 0.1582, 0.5146, 0.2032, 0.51, 0.25, 0.5146, 0.2968, 0.5283, 0.3418, 0.5504, 0.3833, 0.5803, 0.4197, 0.6167, 0.4496, 0.6582, 0.4717, 0.7032, 0.4854])
me_cylinder_005.update()

# ---- objects
ob_back = bpy.data.objects.new('Back', me_cube)
ob_button_hole = bpy.data.objects.new('Button Hole', me_cylinder_002)
ob_button_hole_rim = bpy.data.objects.new('Button Hole Rim', me_cylinder)
ob_switch_hole = bpy.data.objects.new('Switch Hole', me_cube_002)
ob_cube = bpy.data.objects.new('Cube', me_cube_001)
ob_cube_001 = bpy.data.objects.new('Cube.001', me_cube_003)
ob_cylinder = bpy.data.objects.new('Cylinder', me_cylinder_001)
ob_cylinder_001 = bpy.data.objects.new('Cylinder.001', me_cylinder_003)
ob_cylinder_002 = bpy.data.objects.new('Cylinder.002', me_cylinder_004)
ob_cylinder_003 = bpy.data.objects.new('Cylinder.003', me_cylinder_005)

# ---- transforms, parenting, visibility, modifiers, constraints
ob_back.location = (0.0, 0.0, 0.0)
ob_back.scale = (0.002, 0.0379, 0.0559)
ob_back.lock_rotations_4d = False
ob_back.empty_display_type = 'ARROWS'
ob_back.lineart.crease_threshold = 0.0
_m = ob_back.modifiers.new('Boolean', 'BOOLEAN')
_m.object = ob_button_hole
_m = ob_back.modifiers.new('Boolean.001', 'BOOLEAN')
_m.object = ob_button_hole_rim
_m = ob_back.modifiers.new('Boolean.002', 'BOOLEAN')
_m.object = ob_switch_hole
_m = ob_back.modifiers.new('Boolean.003', 'BOOLEAN')
_m.object = ob_cube
_m = ob_back.modifiers.new('Boolean.004', 'BOOLEAN')
_m.object = ob_cube_001
_m = ob_back.modifiers.new('Boolean.007', 'BOOLEAN')
_m.object = ob_cylinder
_m = ob_back.modifiers.new('Boolean.008', 'BOOLEAN')
_m.object = ob_cylinder_001
_m = ob_back.modifiers.new('Boolean.009', 'BOOLEAN')
_m.object = ob_cylinder_003
_m = ob_back.modifiers.new('Boolean.010', 'BOOLEAN')
_m.object = ob_cylinder_002
ob_button_hole.location = (0.0, -0.02246, -0.04246)
ob_button_hole.rotation_euler = (0.0, 1.571, 0.0)
ob_button_hole_rim.location = (-0.0015, -0.02246, -0.04246)
ob_button_hole_rim.rotation_euler = (0.0, 1.571, 0.0)
ob_button_hole_rim.scale = (-0.006, -0.006, -0.0005)
ob_switch_hole.location = (0.0, 0.01975, -0.0365)
ob_switch_hole.scale = (-0.01, -0.00625, -0.0095)
ob_cube.location = (-0.002, 0.0378, 0.0)
ob_cube.scale = (0.002, 0.002, 0.065)
ob_cube_001.location = (-0.002, -0.0378, 0.0)
ob_cube_001.scale = (0.002, 0.002, 0.065)
ob_cylinder.location = (-0.002, 0.0335, 0.0535)
ob_cylinder.rotation_euler = (0.0, 1.571, 0.0)
ob_cylinder.scale = (0.00125, 0.00125, 0.002)
ob_cylinder_001.location = (-0.002, -0.0335, 0.0535)
ob_cylinder_001.rotation_euler = (0.0, 1.571, 0.0)
ob_cylinder_001.scale = (0.00125, 0.00125, 0.002)
ob_cylinder_002.location = (-0.002, -0.0335, -0.0535)
ob_cylinder_002.rotation_euler = (0.0, 1.571, 0.0)
ob_cylinder_002.scale = (0.00125, 0.00125, 0.002)
ob_cylinder_003.location = (-0.002, 0.0335, -0.0535)
ob_cylinder_003.rotation_euler = (0.0, 1.571, 0.0)
ob_cylinder_003.scale = (0.00125, 0.00125, 0.002)

# ---- collection membership
col_collection.objects.link(ob_back)
col_button.objects.link(ob_button_hole)
col_button.objects.link(ob_button_hole_rim)
col_switch.objects.link(ob_switch_hole)
col_rim.objects.link(ob_cube)
col_rim.objects.link(ob_cube_001)
col_magnets.objects.link(ob_cylinder)
col_magnets.objects.link(ob_cylinder_001)
col_magnets.objects.link(ob_cylinder_002)
col_magnets.objects.link(ob_cylinder_003)

# ---- scene / render settings (as saved in the file)
scene.frame_start = 1; scene.frame_end = 250; scene.frame_set(15)
scene.render.engine = 'BLENDER_EEVEE_NEXT'
bpy.context.view_layer.update()

# ---- added for rendering (the .blend has no active camera and no usable light): camera, sun
cam_auto = bpy.data.cameras.new('AutoCamera')
cam_auto.lens = 50.0
cam_auto.sensor_width = 36.0
cam_auto.clip_end = 1000.0
ob_auto_camera = bpy.data.objects.new('AutoCamera', cam_auto)
scene.collection.objects.link(ob_auto_camera)
ob_auto_camera.location = (0.185045, -0.222054, 0.148036)
ob_auto_camera.rotation_euler = (1.09748, -7.21219e-08, 0.694738)
scene.camera = ob_auto_camera
light_auto_sun = bpy.data.lights.new('AutoSun', 'SUN')
light_auto_sun.energy = 3.0
light_auto_sun.angle = 0.0523599
ob_auto_sun = bpy.data.objects.new('AutoSun', light_auto_sun)
scene.collection.objects.link(ob_auto_sun)
ob_auto_sun.rotation_euler = (0.872665, 0.174533, 0.523599)
bpy.context.view_layer.update()
